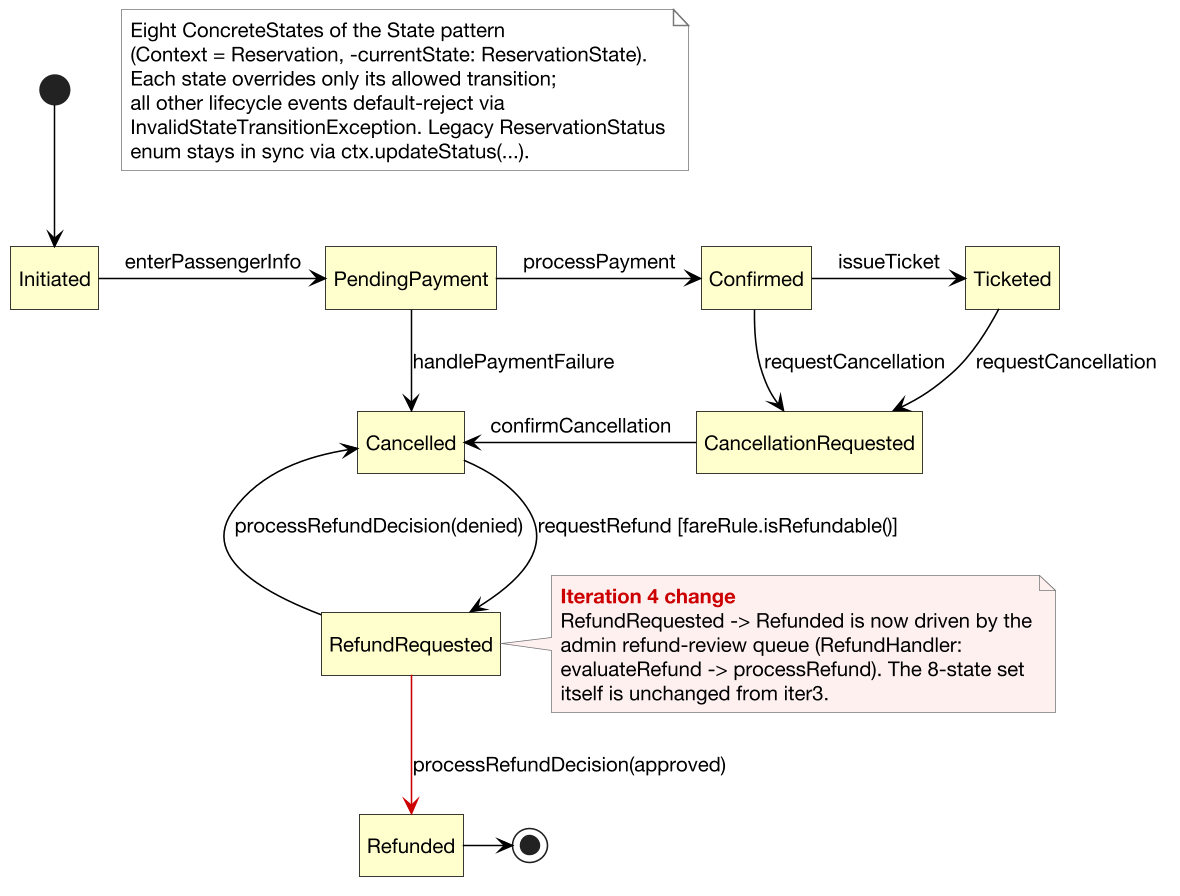

The diagram above was rendered by PlantUML. Its source (embedded in the PNG):
@startuml state-reservation-lifecycle
skinparam backgroundColor #FFFFFF
skinparam shadowing false
skinparam roundcorner 0
skinparam defaultFontName "Helvetica Neue"
skinparam defaultFontSize 13
skinparam dpi 150
skinparam ArrowColor #000000
skinparam ArrowThickness 1
skinparam UsecaseBackgroundColor #FFFFCE
skinparam UsecaseBorderColor #000000
skinparam ActorBackgroundColor #FFFFFF
skinparam ActorBorderColor #000000
skinparam ActorFontColor #000000
skinparam RectangleBackgroundColor #FFFFFF
skinparam RectangleBorderColor #000000
skinparam StateBackgroundColor #FFFFCE
skinparam StateBorderColor #000000
skinparam ParticipantBackgroundColor #FFFFCE
skinparam ParticipantBorderColor #000000
skinparam LifelineBorderColor #000000
skinparam noteBackgroundColor #FFFFFF
skinparam noteBorderColor #777777
hide empty description
skinparam ranksep 48
skinparam nodesep 32


[*] -down-> Initiated
Initiated -right-> PendingPayment : enterPassengerInfo
PendingPayment -right-> Confirmed : processPayment
PendingPayment -down-> Cancelled : handlePaymentFailure
Confirmed -right-> Ticketed : issueTicket
Confirmed -down-> CancellationRequested : requestCancellation
Ticketed -down-> CancellationRequested : requestCancellation
CancellationRequested -left-> Cancelled : confirmCancellation
Cancelled -down-> RefundRequested : requestRefund [fareRule.isRefundable()]
RefundRequested -[#CC0000]-> Refunded : processRefundDecision(approved)
RefundRequested -left-> Cancelled : processRefundDecision(denied)
Refunded -right-> [*]

note as N1
  Eight ConcreteStates of the State pattern
  (Context = Reservation, -currentState: ReservationState).
  Each state overrides only its allowed transition;
  all other lifecycle events default-reject via
  InvalidStateTransitionException. Legacy ReservationStatus
  enum stays in sync via ctx.updateStatus(...).
end note

note right of RefundRequested #FFF0F0
  <b><color:#CC0000>Iteration 4 change</color></b>
  RefundRequested -> Refunded is now driven by the
  admin refund-review queue (RefundHandler:
  evaluateRefund -> processRefund). The 8-state set
  itself is unchanged from iter3.
end note
@enduml